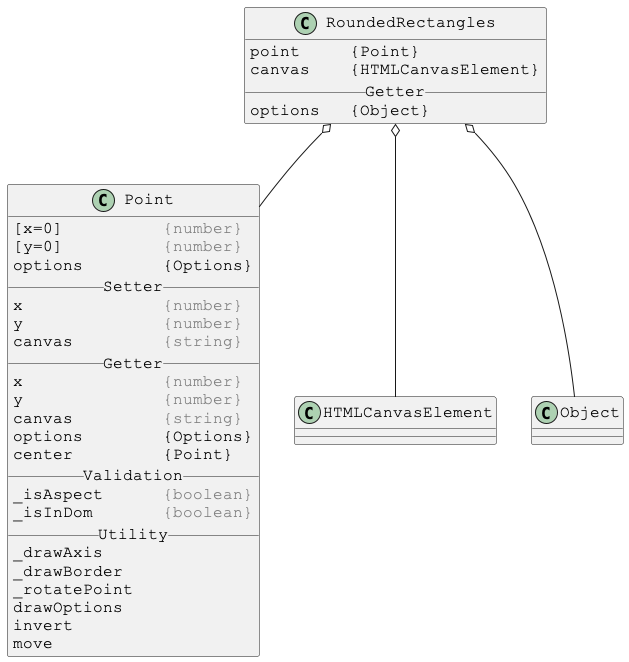

The diagram above was rendered by PlantUML. Its source (embedded in the PNG):
@startuml

skinparam DefaultFontSize 16
skinparam DefaultFontName Courier New

class RoundedRectangles {
point     {Point}
canvas    {HTMLCanvasElement}
__ Getter __
options   {Object}
}

RoundedRectangles o-- Point
RoundedRectangles o-- HTMLCanvasElement
RoundedRectangles o-- Object



skinparam DefaultFontSize 16
skinparam DefaultFontName Courier New

class Point {
[x=0]          <color:gray>{number}</color>
[y=0]          <color:gray>{number}</color>
options        {Options}
__ Setter __
x              <color:gray>{number}</color>
y              <color:gray>{number}</color>
canvas         <color:gray>{string}</color>
__ Getter __
x              <color:gray>{number}</color>
y              <color:gray>{number}</color>
canvas         <color:gray>{string}</color>
options        {Options}
center         {Point}
__ Validation __
_isAspect      <color:gray>{boolean}</color>
_isInDom       <color:gray>{boolean}</color>
__ Utility __
_drawAxis
_drawBorder
_rotatePoint
drawOptions
invert
move
}

@enduml